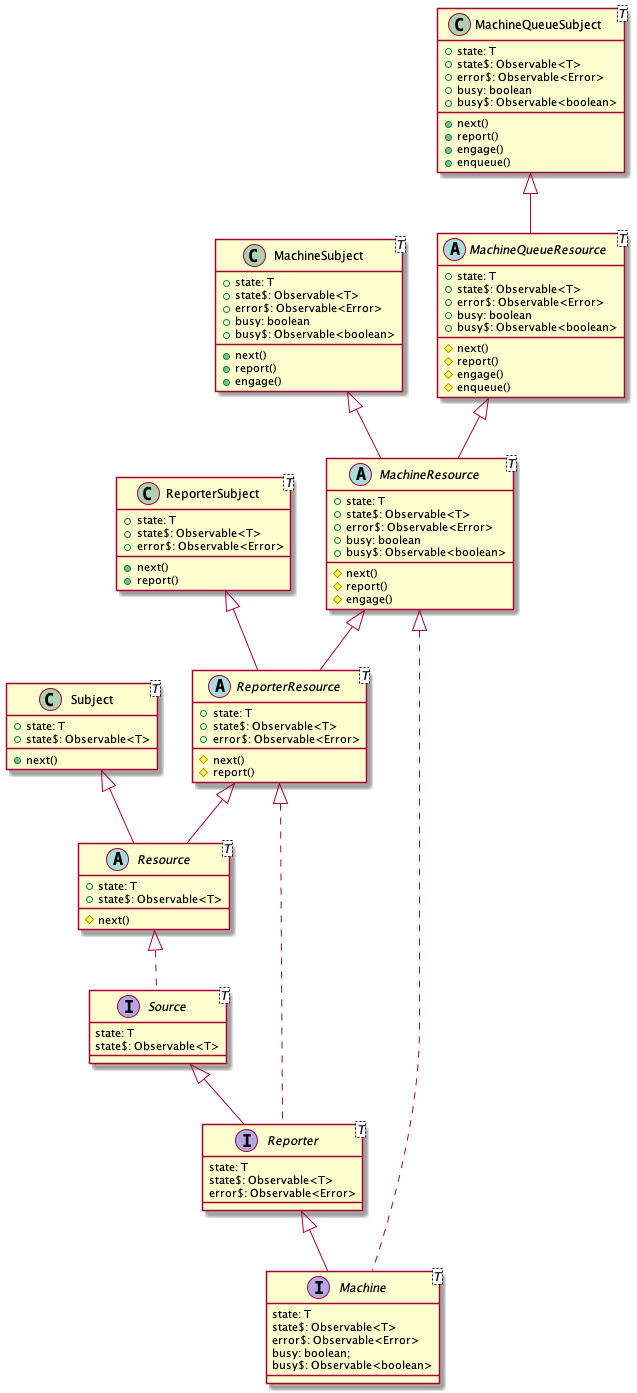

The diagram above was rendered by PlantUML. Its source (embedded in the PNG):
@startuml Sources

interface Source<T> {
  state: T
  state$: Observable<T>
}

Source <|-- Reporter
interface Reporter<T> {
  state: T
  state$: Observable<T>
  error$: Observable<Error>
}

Reporter <|-- Machine
interface Machine<T> {
  state: T
  state$: Observable<T>
  error$: Observable<Error>
  busy: boolean;
  busy$: Observable<boolean>
}

Resource <|.. Source
abstract class Resource<T> {
  +state: T
  +state$: Observable<T>
  #next()
}

Subject <|-- Resource
class Subject<T> {
  +state: T
  +state$: Observable<T>
  +next()
}

ReporterResource <|.. Reporter
ReporterResource <|-- Resource
abstract class ReporterResource<T> {
  +state: T
  +state$: Observable<T>
  +error$: Observable<Error>
  #next()
  #report()
}

ReporterSubject <|-- ReporterResource
class ReporterSubject<T> {
  +state: T
  +state$: Observable<T>
  +error$: Observable<Error>
  +next()
  +report()
}

MachineResource <|.. Machine
MachineResource <|-- ReporterResource
abstract class MachineResource<T> {
  +state: T
  +state$: Observable<T>
  +error$: Observable<Error>
  +busy: boolean
  +busy$: Observable<boolean>
  #next()
  #report()
  #engage()
}

MachineSubject <|-- MachineResource
class MachineSubject<T> {
  +state: T
  +state$: Observable<T>
  +error$: Observable<Error>
  +busy: boolean
  +busy$: Observable<boolean>
  +next()
  +report()
  +engage()
}

MachineQueueResource <|-- MachineResource
abstract class MachineQueueResource<T> {
  +state: T
  +state$: Observable<T>
  +error$: Observable<Error>
  +busy: boolean
  +busy$: Observable<boolean>
  #next()
  #report()
  #engage()
  #enqueue()
}

MachineQueueSubject <|-- MachineQueueResource
class MachineQueueSubject<T> {
  +state: T
  +state$: Observable<T>
  +error$: Observable<Error>
  +busy: boolean
  +busy$: Observable<boolean>
  +next()
  +report()
  +engage()
  +enqueue()
}

@enduml